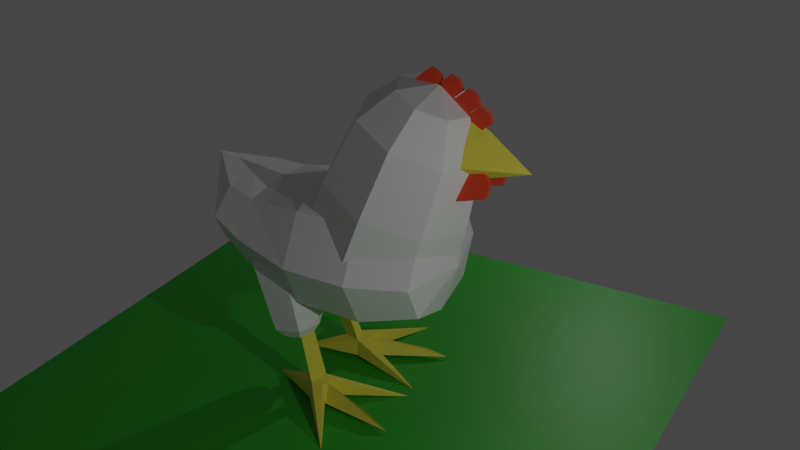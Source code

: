 # Source: chicken.blend  (saved by Blender 2.82.7; exported with 4.5.12 LTS)
import bpy
from mathutils import Matrix  # noqa: F401  (used for matrix-valued properties, if any)

bpy.ops.wm.read_factory_settings(use_empty=True)
scene = bpy.context.scene
scene.name = 'Scene'

# ---- collections
col_collection = bpy.data.collections.new('Collection'); scene.collection.children.link(col_collection)

# ---- materials (node trees are filled in below, after node groups)
mat_material = bpy.data.materials.new('Material')
mat_material.alpha_threshold = 0.0
mat_material.use_transparent_shadow = False
mat_material.line_color = (0.0, 0.0, 0.0, 1.0)
mat_material_001 = bpy.data.materials.new('Material.001')
mat_material_001.use_transparent_shadow = False
mat_material_004 = bpy.data.materials.new('Material.004')
mat_material_004.use_transparent_shadow = False
mat_material_003 = bpy.data.materials.new('Material.003')
mat_material_003.use_transparent_shadow = False

# ---- material node trees
mat_material.use_nodes = True; mat_material.node_tree.nodes.clear()
_N = mat_material.node_tree.nodes; _L = mat_material.node_tree.links
n0 = _N.new('ShaderNodeOutputMaterial'); n0.name = 'Material Output'; n0.location = (300, 300)
n1 = _N.new('ShaderNodeBsdfPrincipled'); n1.name = 'Principled BSDF'; n1.location = (10, 300)
n1.distribution = 'GGX'
n1.subsurface_method = 'BURLEY'
n1.inputs[2].default_value = 0.4
n1.inputs[3].default_value = 1.45
n1.inputs[27].default_value = (0.0, 0.0, 0.0, 1.0)
n1.inputs[28].default_value = 1.0
_L.new(n1.outputs[0], n0.inputs[0])
n0.is_active_output = True
mat_material_001.use_nodes = True; mat_material_001.node_tree.nodes.clear()
_N = mat_material_001.node_tree.nodes; _L = mat_material_001.node_tree.links
n0 = _N.new('ShaderNodeOutputMaterial'); n0.name = 'Material Output'; n0.location = (300, 300)
n1 = _N.new('ShaderNodeBsdfPrincipled'); n1.name = 'Principled BSDF'; n1.location = (10, 300)
n1.distribution = 'GGX'
n1.subsurface_method = 'BURLEY'
n1.inputs[0].default_value = (0.8, 0.703, 0.07055, 1.0)
n1.inputs[3].default_value = 1.45
n1.inputs[27].default_value = (0.0, 0.0, 0.0, 1.0)
n1.inputs[28].default_value = 1.0
_L.new(n1.outputs[0], n0.inputs[0])
n0.is_active_output = True
mat_material_004.use_nodes = True; mat_material_004.node_tree.nodes.clear()
_N = mat_material_004.node_tree.nodes; _L = mat_material_004.node_tree.links
n0 = _N.new('ShaderNodeOutputMaterial'); n0.name = 'Material Output'; n0.location = (300, 300)
n1 = _N.new('ShaderNodeBsdfPrincipled'); n1.name = 'Principled BSDF'; n1.location = (10, 300)
n1.distribution = 'GGX'
n1.subsurface_method = 'BURLEY'
n1.inputs[0].default_value = (0.01553, 0.3465, 0.009908, 1.0)
n1.inputs[3].default_value = 1.45
n1.inputs[27].default_value = (0.0, 0.0, 0.0, 1.0)
n1.inputs[28].default_value = 1.0
_L.new(n1.outputs[0], n0.inputs[0])
n0.is_active_output = True
mat_material_003.use_nodes = True; mat_material_003.node_tree.nodes.clear()
_N = mat_material_003.node_tree.nodes; _L = mat_material_003.node_tree.links
n0 = _N.new('ShaderNodeOutputMaterial'); n0.name = 'Material Output'; n0.location = (300, 300)
n1 = _N.new('ShaderNodeBsdfPrincipled'); n1.name = 'Principled BSDF'; n1.location = (10, 300)
n1.distribution = 'GGX'
n1.subsurface_method = 'BURLEY'
n1.inputs[0].default_value = (0.8, 0.06271, 0.01833, 1.0)
n1.inputs[3].default_value = 1.45
n1.inputs[27].default_value = (0.0, 0.0, 0.0, 1.0)
n1.inputs[28].default_value = 1.0
_L.new(n1.outputs[0], n0.inputs[0])
n0.is_active_output = True

# ---- world
world_world = bpy.data.worlds.new('World'); scene.world = world_world
world_world.use_nodes = True; world_world.node_tree.nodes.clear()
_N = world_world.node_tree.nodes; _L = world_world.node_tree.links
n0 = _N.new('ShaderNodeOutputWorld'); n0.name = 'World Output'; n0.location = (300, 300)
n1 = _N.new('ShaderNodeBackground'); n1.name = 'Background'; n1.location = (10, 300)
n1.inputs[0].default_value = (0.05088, 0.05088, 0.05088, 1.0)
_L.new(n1.outputs[0], n0.inputs[0])
n0.is_active_output = True
world_world.color = (0.05088, 0.05088, 0.05088)
world_world.use_sun_shadow = False
world_world.sun_shadow_jitter_overblur = 0.0

# ---- cameras
cam_camera = bpy.data.cameras.new('Camera')
cam_camera.clip_end = 100.0
cam_camera.ortho_scale = 7.314

# ---- lights
light_light = bpy.data.lights.new('Light', 'POINT')
light_light.transmission_factor = 0.0
light_light.energy = 1375.0
light_light.shadow_soft_size = 0.1
light_light.shadow_maximum_resolution = 0.006
light_light.use_absolute_resolution = True
light_light_001 = bpy.data.lights.new('Light.001', 'POINT')
light_light_001.transmission_factor = 0.0
light_light_001.energy = 1000.0
light_light_001.shadow_soft_size = 0.1
light_light_001.shadow_maximum_resolution = 0.006
light_light_001.use_absolute_resolution = True

# ---- meshes
me_cube = bpy.data.meshes.new('Cube')
me_cube.from_pydata([(0.6487, 2.289, 0.6487), (0.6487, 2.289, -0.6487), (1.326, -2.172, 1.326), (1.326, -2.172, -1.326), (-0.6487, 2.289, 0.6487), (-0.6487, 2.289, -0.6487), (-1.326, -2.172, 1.326), (-1.326, -2.172, -1.326), (0.0, 2.289, -0.8885), (0.0, -2.172, 1.817), (0.0, -2.172, -1.817), (0.0, 2.289, 0.8885), (0.9227, 2.289, -1.772e-08), (-1.887, -2.172, 1.946e-08), (1.887, -2.172, 1.946e-08), (-0.9227, 2.289, -1.772e-08), (0.0, 2.602, 0.0), (0.0, -2.172, 1.946e-08), (-1.072, 1.454, -1.072), (1.072, 1.454, 1.072), (-1.072, 1.454, 1.072), (1.072, 1.454, -1.072), (0.0, 1.454, -1.468), (0.0, 1.454, 1.468), (1.524, 1.454, -2.138e-09), (-1.524, 1.454, -2.138e-09), (-1.267, -0.2084, -1.267), (1.267, -0.2084, 1.267), (0.0, -0.2084, -1.736), (0.0, -0.2084, 1.736), (1.803, -0.2084, 1.06e-08), (-1.267, -0.2084, 1.267), (1.267, -0.2084, -1.267), (-1.803, -0.2084, 1.06e-08)], [], [(29, 31, 6, 9), (17, 9, 6, 13), (25, 20, 4, 15), (28, 32, 3, 10), (30, 27, 2, 14), (16, 0, 12), (4, 16, 15), (26, 28, 10, 7), (14, 2, 9, 17), (27, 29, 9, 2), (3, 14, 17, 10), (5, 16, 8), (16, 1, 8), (32, 30, 14, 3), (18, 25, 15, 5), (10, 17, 13, 7), (26, 33, 25, 18), (1, 12, 24, 21), (0, 11, 23, 19), (5, 8, 22, 18), (12, 0, 19, 24), (8, 1, 21, 22), (33, 31, 20, 25), (11, 4, 20, 23), (13, 6, 31, 33), (7, 13, 33, 26), (21, 24, 30, 32), (19, 23, 29, 27), (18, 22, 28, 26), (24, 19, 27, 30), (22, 21, 32, 28), (23, 20, 31, 29), (16, 11, 0), (4, 11, 16), (5, 15, 16), (16, 12, 1)])
_uv = me_cube.uv_layers.new(name='UVMap')
_uv.uv.foreach_set('vector', [0.75, 0.6875, 0.875, 0.6875, 0.875, 0.75, 0.75, 0.75, 0.5, 0.875, 0.625, 0.875, 0.625, 1.0, 0.5, 1.0, 0.5, 0.125, 0.625, 0.125, 0.625, 0.25, 0.5, 0.25, 0.25, 0.6875, 0.375, 0.6875, 0.375, 0.75, 0.25, 0.75, 0.5, 0.6875, 0.625, 0.6875, 0.625, 0.75, 0.5, 0.75, 0.5, 0.375, 0.625, 0.5, 0.5, 0.5, 0.625, 0.25, 0.5, 0.375, 0.5, 0.25, 0.125, 0.6875, 0.25, 0.6875, 0.25, 0.75, 0.125, 0.75, 0.5, 0.75, 0.625, 0.75, 0.625, 0.875, 0.5, 0.875, 0.625, 0.6875, 0.75, 0.6875, 0.75, 0.75, 0.625, 0.75, 0.375, 0.75, 0.5, 0.75, 0.5, 0.875, 0.375, 0.875, 0.375, 0.25, 0.5, 0.375, 0.375, 0.375, 0.5, 0.375, 0.375, 0.5, 0.375, 0.375, 0.375, 0.6875, 0.5, 0.6875, 0.5, 0.75, 0.375, 0.75, 0.375, 0.125, 0.5, 0.125, 0.5, 0.25, 0.375, 0.25, 0.375, 0.875, 0.5, 0.875, 0.5, 1.0, 0.375, 1.0, 0.375, 0.0625, 0.5, 0.0625, 0.5, 0.125, 0.375, 0.125, 0.375, 0.5, 0.5, 0.5, 0.5, 0.625, 0.375, 0.625, 0.625, 0.5, 0.75, 0.5, 0.75, 0.625, 0.625, 0.625, 0.125, 0.5, 0.25, 0.5, 0.25, 0.625, 0.125, 0.625, 0.5, 0.5, 0.625, 0.5, 0.625, 0.625, 0.5, 0.625, 0.25, 0.5, 0.375, 0.5, 0.375, 0.625, 0.25, 0.625, 0.5, 0.0625, 0.625, 0.0625, 0.625, 0.125, 0.5, 0.125, 0.75, 0.5, 0.875, 0.5, 0.875, 0.625, 0.75, 0.625, 0.5, 0.0, 0.625, 0.0, 0.625, 0.0625, 0.5, 0.0625, 0.375, 0.0, 0.5, 0.0, 0.5, 0.0625, 0.375, 0.0625, 0.375, 0.625, 0.5, 0.625, 0.5, 0.6875, 0.375, 0.6875, 0.625, 0.625, 0.75, 0.625, 0.75, 0.6875, 0.625, 0.6875, 0.125, 0.625, 0.25, 0.625, 0.25, 0.6875, 0.125, 0.6875, 0.5, 0.625, 0.625, 0.625, 0.625, 0.6875, 0.5, 0.6875, 0.25, 0.625, 0.375, 0.625, 0.375, 0.6875, 0.25, 0.6875, 0.75, 0.625, 0.875, 0.625, 0.875, 0.6875, 0.75, 0.6875, 0.5, 0.375, 0.625, 0.375, 0.625, 0.5, 0.625, 0.25, 0.625, 0.375, 0.5, 0.375, 0.375, 0.25, 0.5, 0.25, 0.5, 0.375, 0.5, 0.375, 0.5, 0.5, 0.375, 0.5])
me_cube.materials.append(mat_material)
me_cube.use_remesh_preserve_volume = False
me_cube.use_remesh_preserve_attributes = False
me_cube.use_mirror_vertex_groups = False
me_cube.update()
me_cube_001 = bpy.data.meshes.new('Cube.001')
me_cube_001.from_pydata([(-0.9713, 5.96e-08, 0.1981), (0.9713, 0.0, 0.1981), (1.788e-07, 2.139, 0.07346), (1.788e-07, -0.1179, 1.604), (1.192e-07, 2.98e-08, -0.5571), (1.788e-07, 1.01, 0.9605)], [], [(0, 2, 4), (5, 1, 2), (0, 5, 2), (2, 1, 4), (5, 3, 1), (0, 3, 5)])
_uv = me_cube_001.uv_layers.new(name='UVMap')
_uv.uv.foreach_set('vector', [0.625, 0.25, 0.375, 0.5, 0.0, 0.0, 0.5, 0.5, 0.625, 0.75, 0.375, 0.5, 0.625, 0.25, 0.5, 0.5, 0.375, 0.5, 0.375, 0.5, 0.625, 0.75, 0.0, 0.0, 0.5, 0.5, 0.625, 0.5, 0.625, 0.75, 0.625, 0.25, 0.625, 0.5, 0.5, 0.5])
me_cube_001.materials.append(mat_material_001)
me_cube_001.use_remesh_fix_poles = True
me_cube_001.use_remesh_preserve_attributes = False
me_cube_001.use_mirror_vertex_groups = False
me_cube_001.update()
me_cube_002 = bpy.data.meshes.new('Cube.002')
me_cube_002.from_pydata([(0.8172, 2.395, 0.211), (0.8172, 2.11, -1.21), (0.9883, -2.358, 0.9884), (0.9883, -2.358, -0.9883), (-0.8172, 2.395, 0.211), (-0.8172, 2.11, -1.21), (-0.9883, -2.358, 0.9884), (-0.9883, -2.358, -0.9883), (0.0, 2.036, -1.429), (0.0, -2.358, 1.354), (0.0, -2.358, -1.354), (0.0, 2.471, 0.3532), (1.162, 2.293, -0.4639), (-1.406, -2.358, 3.648e-05), (1.406, -2.358, 3.648e-05), (-1.162, 2.293, -0.4639), (0.0, 2.923, -1.579), (0.0, -2.722, 0.0001359), (-1.0, 1.447, -1.092), (1.0, 1.601, 0.7546), (-1.0, 1.601, 0.7546), (1.0, 1.447, -1.092), (0.0, 1.342, -1.315), (0.0, 1.651, 1.005), (1.422, 1.534, -0.1789), (-1.422, 1.534, -0.1789), (-1.267, 0.1778, -1.268), (1.267, 0.2079, 1.267), (0.0, 0.162, -1.741), (0.0, 0.2185, 1.736), (1.803, 0.1949, -7.54e-05), (-1.267, 0.2079, 1.267), (1.267, 0.1778, -1.268), (-1.803, 0.1949, -7.54e-05), (-1.297, -1.19, -1.297), (1.297, -1.19, 1.297), (0.0, -1.19, -1.776), (0.0, -1.19, 1.776), (1.845, -1.19, 2.384e-07), (-1.297, -1.19, 1.297), (1.297, -1.19, -1.297), (-1.845, -1.19, 2.384e-07)], [], [(37, 39, 6, 9), (17, 6, 13), (25, 20, 4, 15), (36, 40, 3, 10), (38, 35, 2, 14), (16, 0, 12), (4, 16, 15), (34, 36, 10, 7), (2, 17, 14), (35, 37, 9, 2), (3, 17, 10), (5, 16, 8), (16, 1, 8), (40, 38, 14, 3), (18, 25, 15, 5), (17, 7, 10), (26, 33, 25, 18), (1, 12, 24, 21), (0, 11, 23, 19), (5, 8, 22, 18), (12, 0, 19, 24), (8, 1, 21, 22), (33, 31, 20, 25), (11, 4, 20, 23), (41, 39, 31, 33), (34, 41, 33, 26), (21, 24, 30, 32), (19, 23, 29, 27), (18, 22, 28, 26), (24, 19, 27, 30), (22, 21, 32, 28), (23, 20, 31, 29), (16, 11, 0), (4, 11, 16), (5, 15, 16), (16, 12, 1), (17, 9, 6), (2, 9, 17), (3, 14, 17), (17, 13, 7), (7, 13, 41, 34), (13, 6, 39, 41), (32, 30, 38, 40), (27, 29, 37, 35), (26, 28, 36, 34), (30, 27, 35, 38), (28, 32, 40, 36), (29, 31, 39, 37)])
_uv = me_cube_002.uv_layers.new(name='UVMap')
_uv.uv.foreach_set('vector', [0.75, 0.7188, 0.875, 0.7187, 0.875, 0.75, 0.75, 0.75, 0.5, 0.875, 0.625, 1.0, 0.5, 1.0, 0.5, 0.125, 0.625, 0.125, 0.625, 0.25, 0.5, 0.25, 0.25, 0.7188, 0.375, 0.7188, 0.375, 0.75, 0.25, 0.75, 0.5, 0.7188, 0.625, 0.7187, 0.625, 0.75, 0.5, 0.75, 0.5, 0.375, 0.625, 0.5, 0.5, 0.5, 0.625, 0.25, 0.5, 0.375, 0.5, 0.25, 0.125, 0.7187, 0.25, 0.7188, 0.25, 0.75, 0.125, 0.75, 0.625, 0.75, 0.5, 0.875, 0.5, 0.75, 0.625, 0.7187, 0.75, 0.7188, 0.75, 0.75, 0.625, 0.75, 0.375, 0.75, 0.5, 0.875, 0.375, 0.875, 0.375, 0.25, 0.5, 0.375, 0.375, 0.375, 0.5, 0.375, 0.375, 0.5, 0.375, 0.375, 0.375, 0.7188, 0.5, 0.7188, 0.5, 0.75, 0.375, 0.75, 0.375, 0.125, 0.5, 0.125, 0.5, 0.25, 0.375, 0.25, 0.5, 0.875, 0.375, 1.0, 0.375, 0.875, 0.375, 0.0625, 0.5, 0.0625, 0.5, 0.125, 0.375, 0.125, 0.375, 0.5, 0.5, 0.5, 0.5, 0.625, 0.375, 0.625, 0.625, 0.5, 0.75, 0.5, 0.75, 0.625, 0.625, 0.625, 0.125, 0.5, 0.25, 0.5, 0.25, 0.625, 0.125, 0.625, 0.5, 0.5, 0.625, 0.5, 0.625, 0.625, 0.5, 0.625, 0.25, 0.5, 0.375, 0.5, 0.375, 0.625, 0.25, 0.625, 0.5, 0.0625, 0.625, 0.0625, 0.625, 0.125, 0.5, 0.125, 0.75, 0.5, 0.875, 0.5, 0.875, 0.625, 0.75, 0.625, 0.5, 0.03125, 0.625, 0.03125, 0.625, 0.0625, 0.5, 0.0625, 0.375, 0.03125, 0.5, 0.03125, 0.5, 0.0625, 0.375, 0.0625, 0.375, 0.625, 0.5, 0.625, 0.5, 0.6875, 0.375, 0.6875, 0.625, 0.625, 0.75, 0.625, 0.75, 0.6875, 0.625, 0.6875, 0.125, 0.625, 0.25, 0.625, 0.25, 0.6875, 0.125, 0.6875, 0.5, 0.625, 0.625, 0.625, 0.625, 0.6875, 0.5, 0.6875, 0.25, 0.625, 0.375, 0.625, 0.375, 0.6875, 0.25, 0.6875, 0.75, 0.625, 0.875, 0.625, 0.875, 0.6875, 0.75, 0.6875, 0.5, 0.375, 0.625, 0.375, 0.625, 0.5, 0.625, 0.25, 0.625, 0.375, 0.5, 0.375, 0.375, 0.25, 0.5, 0.25, 0.5, 0.375, 0.5, 0.375, 0.5, 0.5, 0.375, 0.5, 0.5, 0.875, 0.625, 0.875, 0.625, 1.0, 0.625, 0.75, 0.625, 0.875, 0.5, 0.875, 0.375, 0.75, 0.5, 0.75, 0.5, 0.875, 0.5, 0.875, 0.5, 1.0, 0.375, 1.0, 0.375, 0.0, 0.5, 0.0, 0.5, 0.03125, 0.375, 0.03125, 0.5, 0.0, 0.625, 0.0, 0.625, 0.03125, 0.5, 0.03125, 0.375, 0.6875, 0.5, 0.6875, 0.5, 0.7188, 0.375, 0.7188, 0.625, 0.6875, 0.75, 0.6875, 0.75, 0.7188, 0.625, 0.7187, 0.125, 0.6875, 0.25, 0.6875, 0.25, 0.7188, 0.125, 0.7187, 0.5, 0.6875, 0.625, 0.6875, 0.625, 0.7187, 0.5, 0.7188, 0.25, 0.6875, 0.375, 0.6875, 0.375, 0.7188, 0.25, 0.7188, 0.75, 0.6875, 0.875, 0.6875, 0.875, 0.7187, 0.75, 0.7188])
me_cube_002.materials.append(mat_material)
me_cube_002.use_remesh_preserve_volume = False
me_cube_002.use_remesh_preserve_attributes = False
me_cube_002.use_mirror_vertex_groups = False
me_cube_002.update()
me_cube_003 = bpy.data.meshes.new('Cube.003')
me_cube_003.from_pydata([(0.1882, 0.03292, -1.057), (0.1273, -0.6137, 1.057), (1.215e-08, -0.8004, 1.057), (-0.1882, 0.03292, -1.057), (-0.1273, -0.6137, 1.057), (1.608e-08, -0.243, -1.057), (-0.2541, 0.03292, -1.368), (1.608e-08, -1.046, -1.368), (0.2541, 0.03292, -1.368), (-2.98e-08, 0.3023, -1.057), (0.1882, 0.3926, -1.368), (-0.1882, 0.3926, -1.368), (0.09043, 0.2256, -1.057), (-0.09043, 0.2256, -1.057), (-2.258e-07, 1.801, -1.389), (-1.147, 1.312, -1.45), (1.147, 1.312, -1.45), (-1.182e-07, 1.428, -1.237)], [], [(0, 1, 2, 5), (5, 2, 4, 3), (3, 4, 1, 0), (2, 1, 4), (7, 6, 8), (0, 5, 7, 8), (5, 3, 6, 7), (11, 9, 17, 14), (13, 12, 9), (12, 10, 9), (11, 13, 9), (12, 0, 16), (13, 11, 15), (3, 0, 12, 13), (8, 6, 11, 10), (9, 10, 14, 17), (10, 11, 14), (11, 6, 15), (0, 8, 16), (10, 12, 16), (6, 3, 15), (3, 13, 15), (8, 10, 16)])
_uv = me_cube_003.uv_layers.new(name='UVMap')
_uv.uv.foreach_set('vector', [0.375, 0.0, 0.625, 0.0, 0.75, 0.375, 0.25, 0.375, 0.25, 0.375, 0.75, 0.375, 0.625, 0.75, 0.375, 0.75, 0.375, 0.75, 0.625, 0.75, 0.625, 1.0, 0.375, 1.0, 0.75, 0.375, 0.875, 0.75, 0.625, 0.75, 0.25, 0.375, 0.375, 0.75, 0.125, 0.75, 0.375, 0.0, 0.25, 0.375, 0.25, 0.375, 0.375, 0.0, 0.25, 0.375, 0.375, 0.75, 0.375, 0.75, 0.25, 0.375, 0.375, 0.75, 0.375, 0.875, 0.3125, 0.875, 0.25, 0.875, 0.375, 0.75, 0.375, 1.0, 0.375, 0.875, 0.375, 0.0, 0.375, 0.0, 0.375, 0.0, 0.375, 0.75, 0.375, 0.75, 0.375, 0.875, 0.375, 1.0, 0.375, 1.0, 0.375, 1.0, 0.375, 0.75, 0.375, 0.75, 0.375, 0.75, 0.375, 0.75, 0.375, 1.0, 0.375, 1.0, 0.375, 0.75, 0.125, 0.75, 0.375, 0.75, 0.375, 0.75, 0.125, 0.75, 0.375, 0.0, 0.375, 0.0, 0.375, 0.0, 0.375, 0.0, 0.125, 0.75, 0.375, 0.75, 0.25, 0.875, 0.375, 0.75, 0.375, 0.75, 0.375, 0.75, 0.375, 0.0, 0.375, 0.0, 0.375, 0.0, 0.375, 0.0, 0.375, 0.0, 0.375, 0.0, 0.375, 0.75, 0.375, 0.75, 0.375, 0.75, 0.375, 0.75, 0.375, 0.75, 0.375, 0.75, 0.125, 0.75, 0.125, 0.75, 0.125, 0.75])
me_cube_003.materials.append(mat_material_001)
me_cube_003.use_remesh_fix_poles = True
me_cube_003.use_remesh_preserve_attributes = False
me_cube_003.use_mirror_vertex_groups = False
me_cube_003.update()
me_plane = bpy.data.meshes.new('Plane')
me_plane.from_pydata([(-1.0, -1.0, 0.0), (1.0, -1.0, 0.0), (-1.0, 1.0, 0.0), (1.0, 1.0, 0.0)], [], [(0, 1, 3, 2)])
_uv = me_plane.uv_layers.new(name='UVMap')
_uv.uv.foreach_set('vector', [0.0, 0.0, 1.0, 0.0, 1.0, 1.0, 0.0, 1.0])
me_plane.materials.append(mat_material_004)
me_plane.use_remesh_fix_poles = True
me_plane.use_remesh_preserve_attributes = False
me_plane.use_mirror_vertex_groups = False
me_plane.update()
me_cube_004 = bpy.data.meshes.new('Cube.004')
me_cube_004.from_pydata([(-0.582, -0.209, -1.35), (-0.7185, -0.3845, 2.269), (-0.582, 0.4079, -1.35), (-0.7185, 0.5834, 2.269), (0.582, -0.209, -1.35), (0.7185, -0.3845, 2.269), (0.582, 0.4079, -1.35), (0.7185, 0.5834, 2.269), (0.0, 0.683, -1.35), (3.921e-08, 0.923, 2.269), (0.0, -0.4842, -1.35), (3.921e-08, -0.7241, 2.269), (-0.8381, -0.4651, -0.9526), (-0.8381, 0.664, -0.9526), (0.8381, 0.664, -0.9526), (0.8381, -0.4651, -0.9526), (0.0, -0.8613, -0.9526), (0.0, 1.06, -0.9526), (-1.05, -0.6077, 1.982), (-1.05, 0.8066, 1.982), (1.05, 0.8066, 1.982), (1.05, -0.6077, 1.982), (0.0, -1.104, 1.982), (0.0, 1.303, 1.982)], [], [(18, 1, 3, 19), (23, 9, 7, 20), (20, 7, 5, 21), (22, 11, 1, 18), (8, 6, 4, 10), (9, 3, 1, 11), (7, 9, 11, 5), (2, 8, 10, 0), (21, 5, 11, 22), (19, 3, 9, 23), (2, 13, 17, 8), (4, 15, 16, 10), (10, 16, 12, 0), (6, 14, 15, 4), (8, 17, 14, 6), (0, 12, 13, 2), (13, 19, 23, 17), (15, 21, 22, 16), (16, 22, 18, 12), (14, 20, 21, 15), (17, 23, 20, 14), (12, 18, 19, 13)])
_uv = me_cube_004.uv_layers.new(name='UVMap')
_uv.uv.foreach_set('vector', [0.6059, 0.0, 0.625, 0.0, 0.625, 0.25, 0.6059, 0.25, 0.6059, 0.375, 0.625, 0.375, 0.625, 0.5, 0.6059, 0.5, 0.6059, 0.5, 0.625, 0.5, 0.625, 0.75, 0.6059, 0.75, 0.6059, 0.875, 0.625, 0.875, 0.625, 1.0, 0.6059, 1.0, 0.25, 0.5, 0.375, 0.5, 0.375, 0.75, 0.25, 0.75, 0.75, 0.5, 0.875, 0.5, 0.875, 0.75, 0.75, 0.75, 0.625, 0.5, 0.75, 0.5, 0.75, 0.75, 0.625, 0.75, 0.125, 0.5, 0.25, 0.5, 0.25, 0.75, 0.125, 0.75, 0.6059, 0.75, 0.625, 0.75, 0.625, 0.875, 0.6059, 0.875, 0.6059, 0.25, 0.625, 0.25, 0.625, 0.375, 0.6059, 0.375, 0.375, 0.25, 0.4105, 0.25, 0.4105, 0.375, 0.375, 0.375, 0.375, 0.75, 0.4105, 0.75, 0.4105, 0.875, 0.375, 0.875, 0.375, 0.875, 0.4105, 0.875, 0.4105, 1.0, 0.375, 1.0, 0.375, 0.5, 0.4105, 0.5, 0.4105, 0.75, 0.375, 0.75, 0.375, 0.375, 0.4105, 0.375, 0.4105, 0.5, 0.375, 0.5, 0.375, 0.0, 0.4105, 0.0, 0.4105, 0.25, 0.375, 0.25, 0.4105, 0.25, 0.6059, 0.25, 0.6059, 0.375, 0.4105, 0.375, 0.4105, 0.75, 0.6059, 0.75, 0.6059, 0.875, 0.4105, 0.875, 0.4105, 0.875, 0.6059, 0.875, 0.6059, 1.0, 0.4105, 1.0, 0.4105, 0.5, 0.6059, 0.5, 0.6059, 0.75, 0.4105, 0.75, 0.4105, 0.375, 0.6059, 0.375, 0.6059, 0.5, 0.4105, 0.5, 0.4105, 0.0, 0.6059, 0.0, 0.6059, 0.25, 0.4105, 0.25])
me_cube_004.use_remesh_fix_poles = True
me_cube_004.use_remesh_preserve_attributes = False
me_cube_004.use_mirror_vertex_groups = False
me_cube_004.update()
me_cube_005 = bpy.data.meshes.new('Cube.005')
me_cube_005.from_pydata([(-0.2618, 0.1489, -1.057), (-0.521, -0.4467, 1.057), (-0.4998, -0.6716, 1.057), (0.06771, -0.03303, -1.057), (-0.2982, -0.5697, 1.057), (-0.2304, -0.1837, -1.057), (0.1254, -0.06487, -1.368), (-0.6184, -0.8865, -1.368), (-0.3195, 0.1807, -1.368), (0.03317, 0.2938, -1.057), (-0.08794, 0.4638, -1.368), (0.2416, 0.2819, -1.368), (-0.08308, 0.2703, -1.057), (0.07524, 0.1829, -1.057), (0.7575, 1.606, -1.389), (1.525, 0.6234, -1.45), (-0.4828, 1.732, -1.45), (0.5772, 1.279, -1.237)], [], [(0, 1, 2, 5), (5, 2, 4, 3), (3, 4, 1, 0), (2, 1, 4), (7, 6, 8), (0, 5, 7, 8), (5, 3, 6, 7), (11, 9, 17, 14), (13, 12, 9), (12, 10, 9), (11, 13, 9), (12, 0, 16), (13, 11, 15), (3, 0, 12, 13), (8, 6, 11, 10), (9, 10, 14, 17), (10, 11, 14), (11, 6, 15), (0, 8, 16), (10, 12, 16), (6, 3, 15), (3, 13, 15), (8, 10, 16)])
_uv = me_cube_005.uv_layers.new(name='UVMap')
_uv.uv.foreach_set('vector', [0.375, 0.0, 0.625, 0.0, 0.75, 0.375, 0.25, 0.375, 0.25, 0.375, 0.75, 0.375, 0.625, 0.75, 0.375, 0.75, 0.375, 0.75, 0.625, 0.75, 0.625, 1.0, 0.375, 1.0, 0.75, 0.375, 0.875, 0.75, 0.625, 0.75, 0.25, 0.375, 0.375, 0.75, 0.125, 0.75, 0.375, 0.0, 0.25, 0.375, 0.25, 0.375, 0.375, 0.0, 0.25, 0.375, 0.375, 0.75, 0.375, 0.75, 0.25, 0.375, 0.375, 0.75, 0.375, 0.875, 0.3125, 0.875, 0.25, 0.875, 0.375, 0.75, 0.375, 1.0, 0.375, 0.875, 0.375, 0.0, 0.375, 0.0, 0.375, 0.0, 0.375, 0.75, 0.375, 0.75, 0.375, 0.875, 0.375, 1.0, 0.375, 1.0, 0.375, 1.0, 0.375, 0.75, 0.375, 0.75, 0.375, 0.75, 0.375, 0.75, 0.375, 1.0, 0.375, 1.0, 0.375, 0.75, 0.125, 0.75, 0.375, 0.75, 0.375, 0.75, 0.125, 0.75, 0.375, 0.0, 0.375, 0.0, 0.375, 0.0, 0.375, 0.0, 0.125, 0.75, 0.375, 0.75, 0.25, 0.875, 0.375, 0.75, 0.375, 0.75, 0.375, 0.75, 0.375, 0.0, 0.375, 0.0, 0.375, 0.0, 0.375, 0.0, 0.375, 0.0, 0.375, 0.0, 0.375, 0.75, 0.375, 0.75, 0.375, 0.75, 0.375, 0.75, 0.375, 0.75, 0.375, 0.75, 0.125, 0.75, 0.125, 0.75, 0.125, 0.75])
me_cube_005.materials.append(mat_material_001)
me_cube_005.use_remesh_fix_poles = True
me_cube_005.use_remesh_preserve_attributes = False
me_cube_005.use_mirror_vertex_groups = False
me_cube_005.update()
me_cube_006 = bpy.data.meshes.new('Cube.006')
me_cube_006.from_pydata([(-0.582, -0.209, -1.35), (-0.7185, -0.3845, 2.269), (-0.582, 0.4079, -1.35), (-0.7185, 0.5834, 2.269), (0.582, -0.209, -1.35), (0.7185, -0.3845, 2.269), (0.582, 0.4079, -1.35), (0.7185, 0.5834, 2.269), (0.0, 0.683, -1.35), (3.921e-08, 0.923, 2.269), (0.0, -0.4842, -1.35), (3.921e-08, -0.7241, 2.269), (-0.8381, -0.4651, -0.9526), (-0.8381, 0.664, -0.9526), (0.8381, 0.664, -0.9526), (0.8381, -0.4651, -0.9526), (0.0, -0.8613, -0.9526), (0.0, 1.06, -0.9526), (-1.05, -0.6077, 1.982), (-1.05, 0.8066, 1.982), (1.05, 0.8066, 1.982), (1.05, -0.6077, 1.982), (0.0, -1.104, 1.982), (0.0, 1.303, 1.982)], [], [(18, 1, 3, 19), (23, 9, 7, 20), (20, 7, 5, 21), (22, 11, 1, 18), (8, 6, 4, 10), (9, 3, 1, 11), (7, 9, 11, 5), (2, 8, 10, 0), (21, 5, 11, 22), (19, 3, 9, 23), (2, 13, 17, 8), (4, 15, 16, 10), (10, 16, 12, 0), (6, 14, 15, 4), (8, 17, 14, 6), (0, 12, 13, 2), (13, 19, 23, 17), (15, 21, 22, 16), (16, 22, 18, 12), (14, 20, 21, 15), (17, 23, 20, 14), (12, 18, 19, 13)])
_uv = me_cube_006.uv_layers.new(name='UVMap')
_uv.uv.foreach_set('vector', [0.6059, 0.0, 0.625, 0.0, 0.625, 0.25, 0.6059, 0.25, 0.6059, 0.375, 0.625, 0.375, 0.625, 0.5, 0.6059, 0.5, 0.6059, 0.5, 0.625, 0.5, 0.625, 0.75, 0.6059, 0.75, 0.6059, 0.875, 0.625, 0.875, 0.625, 1.0, 0.6059, 1.0, 0.25, 0.5, 0.375, 0.5, 0.375, 0.75, 0.25, 0.75, 0.75, 0.5, 0.875, 0.5, 0.875, 0.75, 0.75, 0.75, 0.625, 0.5, 0.75, 0.5, 0.75, 0.75, 0.625, 0.75, 0.125, 0.5, 0.25, 0.5, 0.25, 0.75, 0.125, 0.75, 0.6059, 0.75, 0.625, 0.75, 0.625, 0.875, 0.6059, 0.875, 0.6059, 0.25, 0.625, 0.25, 0.625, 0.375, 0.6059, 0.375, 0.375, 0.25, 0.4105, 0.25, 0.4105, 0.375, 0.375, 0.375, 0.375, 0.75, 0.4105, 0.75, 0.4105, 0.875, 0.375, 0.875, 0.375, 0.875, 0.4105, 0.875, 0.4105, 1.0, 0.375, 1.0, 0.375, 0.5, 0.4105, 0.5, 0.4105, 0.75, 0.375, 0.75, 0.375, 0.375, 0.4105, 0.375, 0.4105, 0.5, 0.375, 0.5, 0.375, 0.0, 0.4105, 0.0, 0.4105, 0.25, 0.375, 0.25, 0.4105, 0.25, 0.6059, 0.25, 0.6059, 0.375, 0.4105, 0.375, 0.4105, 0.75, 0.6059, 0.75, 0.6059, 0.875, 0.4105, 0.875, 0.4105, 0.875, 0.6059, 0.875, 0.6059, 1.0, 0.4105, 1.0, 0.4105, 0.5, 0.6059, 0.5, 0.6059, 0.75, 0.4105, 0.75, 0.4105, 0.375, 0.6059, 0.375, 0.6059, 0.5, 0.4105, 0.5, 0.4105, 0.0, 0.6059, 0.0, 0.6059, 0.25, 0.4105, 0.25])
me_cube_006.use_remesh_fix_poles = True
me_cube_006.use_remesh_preserve_attributes = False
me_cube_006.use_mirror_vertex_groups = False
me_cube_006.update()
me_cube_008 = bpy.data.meshes.new('Cube.008')
me_cube_008.from_pydata([(-0.3548, -1.32, -1.32), (-0.3548, -1.32, 1.32), (-0.3548, 1.32, -1.32), (-0.3548, 1.32, 1.32), (0.3548, -1.32, -1.32), (0.3548, -1.32, 1.32), (0.3548, 1.32, -1.32), (0.3548, 1.32, 1.32), (-0.3548, 0.0, -1.927), (-0.3548, 0.0, 1.927), (0.3548, 0.0, -1.927), (0.3548, 0.0, 1.927)], [], [(8, 9, 3, 2), (2, 3, 7, 6), (10, 11, 5, 4), (4, 5, 1, 0), (8, 10, 4, 0), (11, 9, 1, 5), (7, 3, 9, 11), (2, 6, 10, 8), (6, 7, 11, 10), (0, 1, 9, 8)])
_uv = me_cube_008.uv_layers.new(name='UVMap')
_uv.uv.foreach_set('vector', [0.375, 0.125, 0.625, 0.125, 0.625, 0.25, 0.375, 0.25, 0.375, 0.25, 0.625, 0.25, 0.625, 0.5, 0.375, 0.5, 0.375, 0.625, 0.625, 0.625, 0.625, 0.75, 0.375, 0.75, 0.375, 0.75, 0.625, 0.75, 0.625, 1.0, 0.375, 1.0, 0.125, 0.625, 0.375, 0.625, 0.375, 0.75, 0.125, 0.75, 0.625, 0.625, 0.875, 0.625, 0.875, 0.75, 0.625, 0.75, 0.625, 0.5, 0.875, 0.5, 0.875, 0.625, 0.625, 0.625, 0.125, 0.5, 0.375, 0.5, 0.375, 0.625, 0.125, 0.625, 0.375, 0.5, 0.625, 0.5, 0.625, 0.625, 0.375, 0.625, 0.375, 0.0, 0.625, 0.0, 0.625, 0.125, 0.375, 0.125])
me_cube_008.materials.append(mat_material_003)
me_cube_008.use_remesh_fix_poles = True
me_cube_008.use_remesh_preserve_attributes = False
me_cube_008.use_mirror_vertex_groups = False
me_cube_008.update()
me_cube_009 = bpy.data.meshes.new('Cube.009')
me_cube_009.from_pydata([(-0.3484, -1.322, -1.319), (-0.83, -1.143, 1.27), (1.356, 0.6851, -1.14), (0.8744, 0.8637, 1.448), (-0.8744, -0.8637, -1.448), (-1.356, -0.6851, 1.14), (0.83, 1.143, -1.27), (0.3484, 1.322, 1.319), (0.6147, -0.3595, -1.825), (-0.08864, -0.0987, 1.955), (0.08864, 0.0987, -1.955), (-0.6147, 0.3595, 1.825)], [], [(8, 9, 3, 2), (2, 3, 7, 6), (10, 11, 5, 4), (4, 5, 1, 0), (8, 10, 4, 0), (11, 9, 1, 5), (7, 3, 9, 11), (2, 6, 10, 8), (6, 7, 11, 10), (0, 1, 9, 8)])
_uv = me_cube_009.uv_layers.new(name='UVMap')
_uv.uv.foreach_set('vector', [0.375, 0.125, 0.625, 0.125, 0.625, 0.25, 0.375, 0.25, 0.375, 0.25, 0.625, 0.25, 0.625, 0.5, 0.375, 0.5, 0.375, 0.625, 0.625, 0.625, 0.625, 0.75, 0.375, 0.75, 0.375, 0.75, 0.625, 0.75, 0.625, 1.0, 0.375, 1.0, 0.125, 0.625, 0.375, 0.625, 0.375, 0.75, 0.125, 0.75, 0.625, 0.625, 0.875, 0.625, 0.875, 0.75, 0.625, 0.75, 0.625, 0.5, 0.875, 0.5, 0.875, 0.625, 0.625, 0.625, 0.125, 0.5, 0.375, 0.5, 0.375, 0.625, 0.125, 0.625, 0.375, 0.5, 0.625, 0.5, 0.625, 0.625, 0.375, 0.625, 0.375, 0.0, 0.625, 0.0, 0.625, 0.125, 0.375, 0.125])
me_cube_009.materials.append(mat_material_003)
me_cube_009.use_remesh_fix_poles = True
me_cube_009.use_remesh_preserve_attributes = False
me_cube_009.use_mirror_vertex_groups = False
me_cube_009.update()
me_cube_010 = bpy.data.meshes.new('Cube.010')
me_cube_010.from_pydata([(-0.3548, -1.32, -1.32), (-0.3548, -1.32, 1.32), (-0.3548, 1.32, -1.32), (-0.3548, 1.32, 1.32), (0.3548, -1.32, -1.32), (0.3548, -1.32, 1.32), (0.3548, 1.32, -1.32), (0.3548, 1.32, 1.32), (-0.3548, 0.0, -1.927), (-0.3548, 0.0, 1.927), (0.3548, 0.0, -1.927), (0.3548, 0.0, 1.927)], [], [(8, 9, 3, 2), (2, 3, 7, 6), (10, 11, 5, 4), (4, 5, 1, 0), (8, 10, 4, 0), (11, 9, 1, 5), (7, 3, 9, 11), (2, 6, 10, 8), (6, 7, 11, 10), (0, 1, 9, 8)])
_uv = me_cube_010.uv_layers.new(name='UVMap')
_uv.uv.foreach_set('vector', [0.375, 0.125, 0.625, 0.125, 0.625, 0.25, 0.375, 0.25, 0.375, 0.25, 0.625, 0.25, 0.625, 0.5, 0.375, 0.5, 0.375, 0.625, 0.625, 0.625, 0.625, 0.75, 0.375, 0.75, 0.375, 0.75, 0.625, 0.75, 0.625, 1.0, 0.375, 1.0, 0.125, 0.625, 0.375, 0.625, 0.375, 0.75, 0.125, 0.75, 0.625, 0.625, 0.875, 0.625, 0.875, 0.75, 0.625, 0.75, 0.625, 0.5, 0.875, 0.5, 0.875, 0.625, 0.625, 0.625, 0.125, 0.5, 0.375, 0.5, 0.375, 0.625, 0.125, 0.625, 0.375, 0.5, 0.625, 0.5, 0.625, 0.625, 0.375, 0.625, 0.375, 0.0, 0.625, 0.0, 0.625, 0.125, 0.375, 0.125])
me_cube_010.materials.append(mat_material_003)
me_cube_010.use_remesh_fix_poles = True
me_cube_010.use_remesh_preserve_attributes = False
me_cube_010.use_mirror_vertex_groups = False
me_cube_010.update()
me_cube_011 = bpy.data.meshes.new('Cube.011')
me_cube_011.from_pydata([(-0.3548, -1.32, -1.32), (-0.3548, -1.32, 1.32), (-0.3548, 1.32, -1.32), (-0.3548, 1.32, 1.32), (0.3548, -1.32, -1.32), (0.3548, -1.32, 1.32), (0.3548, 1.32, -1.32), (0.3548, 1.32, 1.32), (-0.3548, 0.0, -1.927), (-0.3548, 0.0, 1.927), (0.3548, 0.0, -1.927), (0.3548, 0.0, 1.927)], [], [(8, 9, 3, 2), (2, 3, 7, 6), (10, 11, 5, 4), (4, 5, 1, 0), (8, 10, 4, 0), (11, 9, 1, 5), (7, 3, 9, 11), (2, 6, 10, 8), (6, 7, 11, 10), (0, 1, 9, 8)])
_uv = me_cube_011.uv_layers.new(name='UVMap')
_uv.uv.foreach_set('vector', [0.375, 0.125, 0.625, 0.125, 0.625, 0.25, 0.375, 0.25, 0.375, 0.25, 0.625, 0.25, 0.625, 0.5, 0.375, 0.5, 0.375, 0.625, 0.625, 0.625, 0.625, 0.75, 0.375, 0.75, 0.375, 0.75, 0.625, 0.75, 0.625, 1.0, 0.375, 1.0, 0.125, 0.625, 0.375, 0.625, 0.375, 0.75, 0.125, 0.75, 0.625, 0.625, 0.875, 0.625, 0.875, 0.75, 0.625, 0.75, 0.625, 0.5, 0.875, 0.5, 0.875, 0.625, 0.625, 0.625, 0.125, 0.5, 0.375, 0.5, 0.375, 0.625, 0.125, 0.625, 0.375, 0.5, 0.625, 0.5, 0.625, 0.625, 0.375, 0.625, 0.375, 0.0, 0.625, 0.0, 0.625, 0.125, 0.375, 0.125])
me_cube_011.materials.append(mat_material_003)
me_cube_011.use_remesh_fix_poles = True
me_cube_011.use_remesh_preserve_attributes = False
me_cube_011.use_mirror_vertex_groups = False
me_cube_011.update()
me_cube_012 = bpy.data.meshes.new('Cube.012')
me_cube_012.from_pydata([(-0.3548, -1.32, -1.32), (-0.3548, -1.32, 1.32), (-0.3548, 1.32, -1.32), (-0.3548, 1.32, 1.32), (0.3548, -1.32, -1.32), (0.3548, -1.32, 1.32), (0.3548, 1.32, -1.32), (0.3548, 1.32, 1.32), (-0.3548, 0.0, -1.927), (-0.3548, 0.0, 1.927), (0.3548, 0.0, -1.927), (0.3548, 0.0, 1.927)], [], [(8, 9, 3, 2), (2, 3, 7, 6), (10, 11, 5, 4), (4, 5, 1, 0), (8, 10, 4, 0), (11, 9, 1, 5), (7, 3, 9, 11), (2, 6, 10, 8), (6, 7, 11, 10), (0, 1, 9, 8)])
_uv = me_cube_012.uv_layers.new(name='UVMap')
_uv.uv.foreach_set('vector', [0.375, 0.125, 0.625, 0.125, 0.625, 0.25, 0.375, 0.25, 0.375, 0.25, 0.625, 0.25, 0.625, 0.5, 0.375, 0.5, 0.375, 0.625, 0.625, 0.625, 0.625, 0.75, 0.375, 0.75, 0.375, 0.75, 0.625, 0.75, 0.625, 1.0, 0.375, 1.0, 0.125, 0.625, 0.375, 0.625, 0.375, 0.75, 0.125, 0.75, 0.625, 0.625, 0.875, 0.625, 0.875, 0.75, 0.625, 0.75, 0.625, 0.5, 0.875, 0.5, 0.875, 0.625, 0.625, 0.625, 0.125, 0.5, 0.375, 0.5, 0.375, 0.625, 0.125, 0.625, 0.375, 0.5, 0.625, 0.5, 0.625, 0.625, 0.375, 0.625, 0.375, 0.0, 0.625, 0.0, 0.625, 0.125, 0.375, 0.125])
me_cube_012.materials.append(mat_material_003)
me_cube_012.use_remesh_fix_poles = True
me_cube_012.use_remesh_preserve_attributes = False
me_cube_012.use_mirror_vertex_groups = False
me_cube_012.update()
me_cube_013 = bpy.data.meshes.new('Cube.013')
me_cube_013.from_pydata([(-0.3548, -1.32, -1.32), (-0.3548, -1.32, 1.32), (-0.3548, 1.32, -1.32), (-0.3548, 1.32, 1.32), (0.3548, -1.32, -1.32), (0.3548, -1.32, 1.32), (0.3548, 1.32, -1.32), (0.3548, 1.32, 1.32), (-0.3548, 0.0, -1.927), (-0.3548, 0.0, 1.927), (0.3548, 0.0, -1.927), (0.3548, 0.0, 1.927)], [], [(8, 9, 3, 2), (2, 3, 7, 6), (10, 11, 5, 4), (4, 5, 1, 0), (8, 10, 4, 0), (11, 9, 1, 5), (7, 3, 9, 11), (2, 6, 10, 8), (6, 7, 11, 10), (0, 1, 9, 8)])
_uv = me_cube_013.uv_layers.new(name='UVMap')
_uv.uv.foreach_set('vector', [0.375, 0.125, 0.625, 0.125, 0.625, 0.25, 0.375, 0.25, 0.375, 0.25, 0.625, 0.25, 0.625, 0.5, 0.375, 0.5, 0.375, 0.625, 0.625, 0.625, 0.625, 0.75, 0.375, 0.75, 0.375, 0.75, 0.625, 0.75, 0.625, 1.0, 0.375, 1.0, 0.125, 0.625, 0.375, 0.625, 0.375, 0.75, 0.125, 0.75, 0.625, 0.625, 0.875, 0.625, 0.875, 0.75, 0.625, 0.75, 0.625, 0.5, 0.875, 0.5, 0.875, 0.625, 0.625, 0.625, 0.125, 0.5, 0.375, 0.5, 0.375, 0.625, 0.125, 0.625, 0.375, 0.5, 0.625, 0.5, 0.625, 0.625, 0.375, 0.625, 0.375, 0.0, 0.625, 0.0, 0.625, 0.125, 0.375, 0.125])
me_cube_013.materials.append(mat_material_003)
me_cube_013.use_remesh_fix_poles = True
me_cube_013.use_remesh_preserve_attributes = False
me_cube_013.use_mirror_vertex_groups = False
me_cube_013.update()

# ---- objects
ob_cube = bpy.data.objects.new('Cube', me_cube)
ob_light = bpy.data.objects.new('Light', light_light)
ob_camera = bpy.data.objects.new('Camera', cam_camera)
ob_cube_001 = bpy.data.objects.new('Cube.001', me_cube_001)
ob_cube_002 = bpy.data.objects.new('Cube.002', me_cube_002)
ob_cube_003 = bpy.data.objects.new('Cube.003', me_cube_003)
ob_light_001 = bpy.data.objects.new('Light.001', light_light_001)
ob_plane = bpy.data.objects.new('Plane', me_plane)
ob_cube_004 = bpy.data.objects.new('Cube.004', me_cube_004)
ob_cube_005 = bpy.data.objects.new('Cube.005', me_cube_005)
ob_cube_006 = bpy.data.objects.new('Cube.006', me_cube_006)
ob_cube_007 = bpy.data.objects.new('Cube.007', me_cube_008)
ob_cube_008 = bpy.data.objects.new('Cube.008', me_cube_009)
ob_cube_009 = bpy.data.objects.new('Cube.009', me_cube_010)
ob_cube_010 = bpy.data.objects.new('Cube.010', me_cube_011)
ob_cube_011 = bpy.data.objects.new('Cube.011', me_cube_012)
ob_cube_012 = bpy.data.objects.new('Cube.012', me_cube_013)

# ---- transforms, parenting, visibility, modifiers, constraints
ob_cube.location = (0.0, 0.0, 5.451)
ob_cube.rotation_euler = (1.224, -0.0, 0.0)
ob_cube.lock_rotations_4d = False
ob_cube.empty_display_type = 'ARROWS'
ob_cube.lineart.crease_threshold = 0.0
ob_light.location = (6.837, 12.73, 7.784)
ob_light.rotation_euler = (0.6503, 0.05522, 1.866)
ob_light.lock_rotations_4d = False
ob_light.empty_display_type = 'ARROWS'
ob_light.color = (0.0, 0.0, 0.0, 0.0)
ob_light.lineart.crease_threshold = 0.0
ob_camera.location = (19.4, 10.73, 15.46)
ob_camera.rotation_euler = (1.109, -0.0, 2.079)
ob_camera.lock_rotations_4d = False
ob_camera.empty_display_type = 'ARROWS'
ob_camera.color = (0.0, 0.0, 0.0, 0.0)
ob_camera.display_type = 'WIRE'
ob_camera.lineart.crease_threshold = 0.0
ob_cube_001.location = (0.0, 1.178, 6.23)
ob_cube_001.scale = (0.8553, 0.8553, 0.8553)
ob_cube_001.lineart.crease_threshold = 0.0
ob_cube_002.location = (0.0, -1.663, 3.771)
ob_cube_002.rotation_euler = (3.142, -0.0, 0.0)
ob_cube_002.scale = (1.128, 1.128, 0.9152)
ob_cube_002.lock_rotations_4d = False
ob_cube_002.empty_display_type = 'ARROWS'
ob_cube_002.lineart.crease_threshold = 0.0
ob_cube_003.location = (1.079, -1.716, 1.78)
ob_cube_003.rotation_euler = (0.0, -0.0, -0.2522)
ob_cube_003.scale = (1.265, 1.265, 1.265)
ob_cube_003.lineart.crease_threshold = 0.0
ob_light_001.location = (-14.37, 0.4759, 9.086)
ob_light_001.rotation_euler = (0.6503, 0.05522, 1.866)
ob_light_001.lock_rotations_4d = False
ob_light_001.empty_display_type = 'ARROWS'
ob_light_001.color = (0.0, 0.0, 0.0, 0.0)
ob_light_001.lineart.crease_threshold = 0.0
ob_plane.location = (0.0, -1.229, -0.03836)
ob_plane.scale = (7.19, 7.19, 7.19)
ob_plane.lineart.crease_threshold = 0.0
ob_cube_004.location = (0.9299, -2.447, 2.291)
ob_cube_004.rotation_euler = (0.2071, -0.0, 0.0)
ob_cube_004.scale = (0.6011, 0.6011, 0.6011)
ob_cube_004.lineart.crease_threshold = 0.0
ob_cube_005.location = (-1.141, -1.86, 1.78)
ob_cube_005.rotation_euler = (0.0, -0.0, -0.157)
ob_cube_005.scale = (-1.265, 1.265, 1.265)
ob_cube_005.lineart.crease_threshold = 0.0
ob_cube_006.location = (-0.8333, -2.447, 2.291)
ob_cube_006.rotation_euler = (0.2071, -0.0, 0.0)
ob_cube_006.scale = (0.6011, 0.6011, 0.6011)
ob_cube_006.lineart.crease_threshold = 0.0
ob_cube_007.location = (0.3162, 1.783, 5.904)
ob_cube_007.rotation_euler = (1.846, -0.3679, 0.0)
ob_cube_007.scale = (0.2332, 0.2332, 0.2332)
ob_cube_007.lineart.crease_threshold = 0.0
ob_cube_008.location = (-0.4844, 1.783, 5.904)
ob_cube_008.rotation_euler = (1.846, -0.3679, 0.0)
ob_cube_008.scale = (0.2332, 0.2332, 0.2332)
ob_cube_008.lineart.crease_threshold = 0.0
ob_cube_009.location = (0.0, 1.783, 7.266)
ob_cube_009.rotation_euler = (-0.8698, -0.0, 0.0)
ob_cube_009.scale = (0.1618, 0.1618, 0.1618)
ob_cube_009.lineart.crease_threshold = 0.0
ob_cube_010.location = (0.0, 1.497, 7.592)
ob_cube_010.rotation_euler = (-0.8698, -0.0, 0.0)
ob_cube_010.scale = (0.1618, 0.1618, 0.1618)
ob_cube_010.lineart.crease_threshold = 0.0
ob_cube_011.location = (3.725e-09, 1.093, 7.827)
ob_cube_011.rotation_euler = (-0.8698, -0.0, 0.0)
ob_cube_011.scale = (0.1618, 0.1618, 0.1618)
ob_cube_011.lineart.crease_threshold = 0.0
ob_cube_012.location = (0.0, 0.6357, 7.916)
ob_cube_012.rotation_euler = (-0.8698, -0.0, 0.0)
ob_cube_012.scale = (0.1618, 0.1618, 0.1618)
ob_cube_012.lineart.crease_threshold = 0.0

# ---- collection membership
col_collection.objects.link(ob_cube)
col_collection.objects.link(ob_light)
col_collection.objects.link(ob_camera)
col_collection.objects.link(ob_cube_001)
col_collection.objects.link(ob_cube_002)
col_collection.objects.link(ob_cube_003)
col_collection.objects.link(ob_light_001)
col_collection.objects.link(ob_plane)
col_collection.objects.link(ob_cube_004)
col_collection.objects.link(ob_cube_005)
col_collection.objects.link(ob_cube_006)
col_collection.objects.link(ob_cube_007)
col_collection.objects.link(ob_cube_008)
col_collection.objects.link(ob_cube_009)
col_collection.objects.link(ob_cube_010)
col_collection.objects.link(ob_cube_011)
col_collection.objects.link(ob_cube_012)

# ---- scene / render settings (as saved in the file)
scene.camera = ob_camera
scene.frame_start = 1; scene.frame_end = 250; scene.frame_set(1)
scene.render.engine = 'BLENDER_EEVEE_NEXT'
scene.cycles.use_denoising = False
scene.cycles.samples = 128
scene.cycles.sampling_pattern = 'TABULATED_SOBOL'
scene.cycles.use_adaptive_sampling = False
scene.cycles.use_light_tree = False
scene.eevee.use_gtao = True
scene.view_settings.view_transform = 'Filmic'
bpy.context.view_layer.update()
